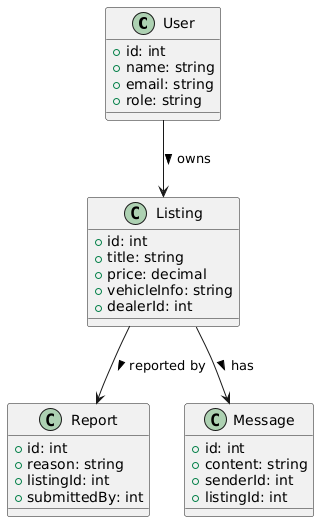

The diagram above was rendered by PlantUML. Its source (embedded in the PNG):
@startuml
class User {
  +id: int
  +name: string
  +email: string
  +role: string
}

class Listing {
  +id: int
  +title: string
  +price: decimal
  +vehicleInfo: string
  +dealerId: int
}

class Report {
  +id: int
  +reason: string
  +listingId: int
  +submittedBy: int
}

class Message {
  +id: int
  +content: string
  +senderId: int
  +listingId: int
}

User --> Listing : owns >
Listing --> Report : reported by >
Listing --> Message : has >
@enduml